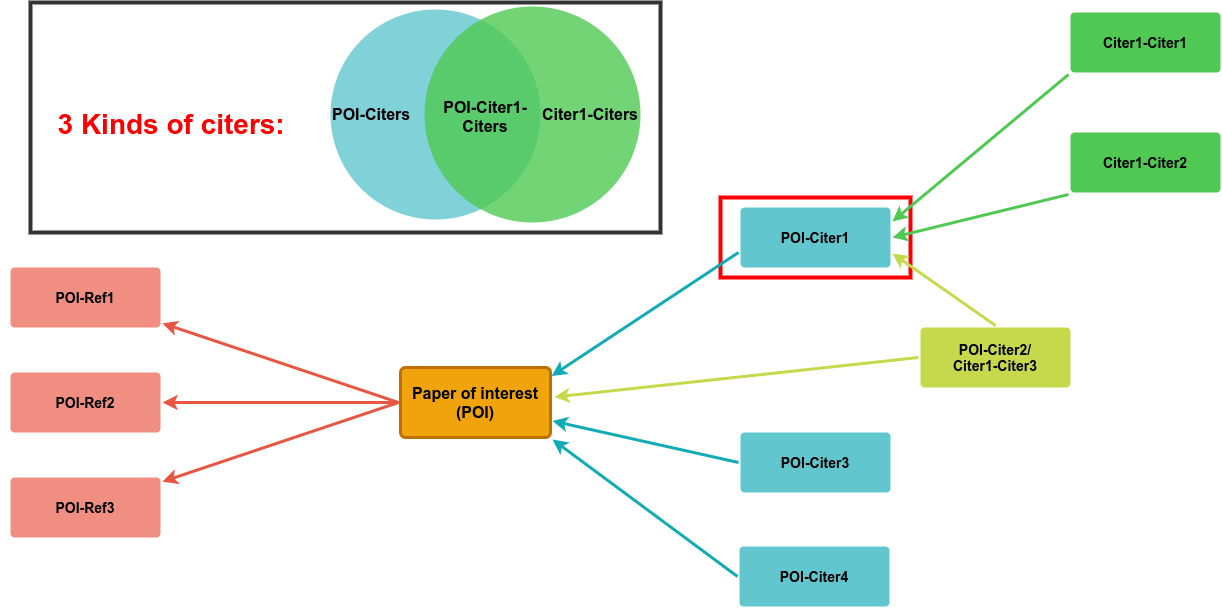

The diagram above was exported from draw.io. Its source (the exported page's mxGraphModel, read from the mxfile embedded in the PNG):
<mxGraphModel dx="1229" dy="751" grid="1" gridSize="10" guides="1" tooltips="1" connect="1" arrows="1" fold="1" page="1" pageScale="1" pageWidth="1654" pageHeight="1169" background="#ffffff" math="0" shadow="0">
  <root>
    <mxCell id="gmpZrmsoTq57pDskRhlk-0" />
    <mxCell id="gmpZrmsoTq57pDskRhlk-1" parent="gmpZrmsoTq57pDskRhlk-0" />
    <mxCell id="gmpZrmsoTq57pDskRhlk-23" value="" style="rounded=0;whiteSpace=wrap;html=1;fillColor=none;fontColor=#ffffff;strokeWidth=4;strokeColor=#FA0000;" parent="gmpZrmsoTq57pDskRhlk-1" vertex="1">
      <mxGeometry x="920" y="375" width="190" height="80" as="geometry" />
    </mxCell>
    <mxCell id="gmpZrmsoTq57pDskRhlk-3" value="&lt;div&gt;Paper of interest (POI)&lt;/div&gt;" style="rounded=1;whiteSpace=wrap;html=1;shadow=0;labelBackgroundColor=none;strokeColor=#BD7000;strokeWidth=3;fillColor=#f0a30a;fontFamily=Helvetica;fontSize=16;fontColor=#000000;align=center;fontStyle=1;spacing=5;arcSize=7;perimeterSpacing=2;" parent="gmpZrmsoTq57pDskRhlk-1" vertex="1">
      <mxGeometry x="600" y="545" width="150" height="70" as="geometry" />
    </mxCell>
    <mxCell id="gmpZrmsoTq57pDskRhlk-4" value="" style="edgeStyle=none;rounded=1;jumpStyle=none;html=1;shadow=0;labelBackgroundColor=none;startArrow=none;startFill=0;jettySize=auto;orthogonalLoop=1;strokeColor=#E85642;strokeWidth=3;fontFamily=Helvetica;fontSize=14;fontColor=#000000;spacing=5;fontStyle=1;fillColor=#b0e3e6;exitX=0;exitY=0.5;exitDx=0;exitDy=0;" parent="gmpZrmsoTq57pDskRhlk-1" source="gmpZrmsoTq57pDskRhlk-3" target="gmpZrmsoTq57pDskRhlk-9" edge="1">
      <mxGeometry relative="1" as="geometry">
        <mxPoint x="353.3587786259541" y="618.5" as="sourcePoint" />
      </mxGeometry>
    </mxCell>
    <mxCell id="gmpZrmsoTq57pDskRhlk-5" value="" style="edgeStyle=none;rounded=1;jumpStyle=none;html=1;shadow=0;labelBackgroundColor=none;startArrow=none;startFill=0;jettySize=auto;orthogonalLoop=1;strokeColor=#E85642;strokeWidth=3;fontFamily=Helvetica;fontSize=14;fontColor=#000000;spacing=5;fontStyle=1;fillColor=#b0e3e6;exitX=0;exitY=0.5;exitDx=0;exitDy=0;" parent="gmpZrmsoTq57pDskRhlk-1" source="gmpZrmsoTq57pDskRhlk-3" target="gmpZrmsoTq57pDskRhlk-8" edge="1">
      <mxGeometry relative="1" as="geometry">
        <mxPoint x="313" y="650.5" as="sourcePoint" />
      </mxGeometry>
    </mxCell>
    <mxCell id="gmpZrmsoTq57pDskRhlk-6" value="" style="edgeStyle=none;rounded=1;jumpStyle=none;html=1;shadow=0;labelBackgroundColor=none;startArrow=none;startFill=0;jettySize=auto;orthogonalLoop=1;strokeColor=#E85642;strokeWidth=3;fontFamily=Helvetica;fontSize=14;fontColor=#000000;spacing=5;fontStyle=1;fillColor=#b0e3e6;exitX=0;exitY=0.5;exitDx=0;exitDy=0;" parent="gmpZrmsoTq57pDskRhlk-1" source="gmpZrmsoTq57pDskRhlk-3" target="gmpZrmsoTq57pDskRhlk-7" edge="1">
      <mxGeometry relative="1" as="geometry">
        <mxPoint x="349.6638655462184" y="682.5" as="sourcePoint" />
      </mxGeometry>
    </mxCell>
    <mxCell id="gmpZrmsoTq57pDskRhlk-7" value="POI-Ref3" style="rounded=1;whiteSpace=wrap;html=1;shadow=0;labelBackgroundColor=none;strokeColor=none;strokeWidth=3;fillColor=#f08e81;fontFamily=Helvetica;fontSize=14;fontColor=#000000;align=center;spacing=5;fontStyle=1;arcSize=7;perimeterSpacing=2;" parent="gmpZrmsoTq57pDskRhlk-1" vertex="1">
      <mxGeometry x="210" y="655" width="150" height="60" as="geometry" />
    </mxCell>
    <mxCell id="gmpZrmsoTq57pDskRhlk-8" value="POI-Ref2" style="rounded=1;whiteSpace=wrap;html=1;shadow=0;labelBackgroundColor=none;strokeColor=none;strokeWidth=3;fillColor=#f08e81;fontFamily=Helvetica;fontSize=14;fontColor=#000000;align=center;spacing=5;fontStyle=1;arcSize=7;perimeterSpacing=2;" parent="gmpZrmsoTq57pDskRhlk-1" vertex="1">
      <mxGeometry x="210" y="550" width="150" height="60" as="geometry" />
    </mxCell>
    <mxCell id="gmpZrmsoTq57pDskRhlk-9" value="POI-Ref1" style="rounded=1;whiteSpace=wrap;html=1;shadow=0;labelBackgroundColor=none;strokeColor=none;strokeWidth=3;fillColor=#f08e81;fontFamily=Helvetica;fontSize=14;fontColor=#000000;align=center;spacing=5;fontStyle=1;arcSize=7;perimeterSpacing=2;" parent="gmpZrmsoTq57pDskRhlk-1" vertex="1">
      <mxGeometry x="210" y="445" width="150" height="60" as="geometry" />
    </mxCell>
    <mxCell id="gmpZrmsoTq57pDskRhlk-10" value="POI-Citer4" style="rounded=1;whiteSpace=wrap;html=1;shadow=0;labelBackgroundColor=none;strokeColor=none;strokeWidth=3;fillColor=#61c6ce;fontFamily=Helvetica;fontSize=14;fontColor=#000000;align=center;spacing=5;fontStyle=1;arcSize=7;perimeterSpacing=2;" parent="gmpZrmsoTq57pDskRhlk-1" vertex="1">
      <mxGeometry x="939" y="724" width="150" height="60" as="geometry" />
    </mxCell>
    <mxCell id="gmpZrmsoTq57pDskRhlk-11" value="" style="edgeStyle=none;rounded=1;jumpStyle=none;html=1;shadow=0;labelBackgroundColor=none;startArrow=none;startFill=0;jettySize=auto;orthogonalLoop=1;strokeColor=#12AAB5;strokeWidth=3;fontFamily=Helvetica;fontSize=14;fontColor=#000000;spacing=5;fontStyle=1;fillColor=#b0e3e6;exitX=0;exitY=0.5;exitDx=0;exitDy=0;entryX=1;entryY=1;entryDx=0;entryDy=0;" parent="gmpZrmsoTq57pDskRhlk-1" source="gmpZrmsoTq57pDskRhlk-10" target="gmpZrmsoTq57pDskRhlk-3" edge="1">
      <mxGeometry relative="1" as="geometry">
        <mxPoint x="988.4172661870502" y="682.5" as="targetPoint" />
      </mxGeometry>
    </mxCell>
    <mxCell id="gmpZrmsoTq57pDskRhlk-12" value="POI-Citer3" style="rounded=1;whiteSpace=wrap;html=1;shadow=0;labelBackgroundColor=none;strokeColor=none;strokeWidth=3;fillColor=#61C6CE;fontFamily=Helvetica;fontSize=14;fontColor=#000000;align=center;spacing=5;fontStyle=1;arcSize=7;perimeterSpacing=2;" parent="gmpZrmsoTq57pDskRhlk-1" vertex="1">
      <mxGeometry x="940" y="610" width="150" height="60" as="geometry" />
    </mxCell>
    <mxCell id="gmpZrmsoTq57pDskRhlk-13" value="" style="edgeStyle=none;rounded=1;jumpStyle=none;html=1;shadow=0;labelBackgroundColor=none;startArrow=none;startFill=0;jettySize=auto;orthogonalLoop=1;strokeColor=#12AAB5;strokeWidth=3;fontFamily=Helvetica;fontSize=14;fontColor=#000000;spacing=5;fontStyle=1;fillColor=#b0e3e6;exitX=0;exitY=0.5;exitDx=0;exitDy=0;entryX=1;entryY=0.75;entryDx=0;entryDy=0;" parent="gmpZrmsoTq57pDskRhlk-1" source="gmpZrmsoTq57pDskRhlk-12" target="gmpZrmsoTq57pDskRhlk-3" edge="1">
      <mxGeometry relative="1" as="geometry">
        <mxPoint x="1047" y="668.4666666666667" as="targetPoint" />
        <Array as="points" />
      </mxGeometry>
    </mxCell>
    <mxCell id="gmpZrmsoTq57pDskRhlk-14" value="POI-Citer2/&lt;br&gt;Citer1-Citer3" style="rounded=1;whiteSpace=wrap;html=1;shadow=0;labelBackgroundColor=none;strokeColor=none;strokeWidth=3;fillColor=#C6D94C;fontFamily=Helvetica;fontSize=14;fontColor=#000000;align=center;spacing=5;fontStyle=1;arcSize=7;perimeterSpacing=2;" parent="gmpZrmsoTq57pDskRhlk-1" vertex="1">
      <mxGeometry x="1120" y="505" width="150" height="60" as="geometry" />
    </mxCell>
    <mxCell id="gmpZrmsoTq57pDskRhlk-15" value="" style="edgeStyle=none;rounded=1;jumpStyle=none;html=1;shadow=0;labelBackgroundColor=none;startArrow=none;startFill=0;jettySize=auto;orthogonalLoop=1;strokeColor=#C6D94C;strokeWidth=3;fontFamily=Helvetica;fontSize=14;fontColor=#000000;spacing=5;fontStyle=1;fillColor=#b0e3e6;exitX=0;exitY=0.5;exitDx=0;exitDy=0;entryX=1.013;entryY=0.426;entryDx=0;entryDy=0;entryPerimeter=0;" parent="gmpZrmsoTq57pDskRhlk-1" source="gmpZrmsoTq57pDskRhlk-14" target="gmpZrmsoTq57pDskRhlk-3" edge="1">
      <mxGeometry relative="1" as="geometry">
        <mxPoint x="1047" y="628.1333333333334" as="targetPoint" />
      </mxGeometry>
    </mxCell>
    <mxCell id="gmpZrmsoTq57pDskRhlk-16" value="POI-Citer1" style="rounded=1;whiteSpace=wrap;html=1;shadow=0;labelBackgroundColor=none;strokeColor=none;strokeWidth=3;fillColor=#61c6ce;fontFamily=Helvetica;fontSize=14;fontColor=#000000;align=center;spacing=5;fontStyle=1;arcSize=7;perimeterSpacing=2;" parent="gmpZrmsoTq57pDskRhlk-1" vertex="1">
      <mxGeometry x="940" y="385" width="150" height="60" as="geometry" />
    </mxCell>
    <mxCell id="gmpZrmsoTq57pDskRhlk-17" value="" style="edgeStyle=none;rounded=1;jumpStyle=none;html=1;shadow=0;labelBackgroundColor=none;startArrow=none;startFill=0;jettySize=auto;orthogonalLoop=1;strokeColor=#12AAB5;strokeWidth=3;fontFamily=Helvetica;fontSize=14;fontColor=#000000;spacing=5;fontStyle=1;fillColor=#b0e3e6;entryX=0.994;entryY=0.142;entryDx=0;entryDy=0;entryPerimeter=0;" parent="gmpZrmsoTq57pDskRhlk-1" target="gmpZrmsoTq57pDskRhlk-3" edge="1">
      <mxGeometry relative="1" as="geometry">
        <mxPoint x="938" y="430" as="sourcePoint" />
        <mxPoint x="988.1560283687941" y="618.5" as="targetPoint" />
      </mxGeometry>
    </mxCell>
    <mxCell id="gmpZrmsoTq57pDskRhlk-18" value="Citer1-Citer2" style="rounded=1;whiteSpace=wrap;html=1;shadow=0;labelBackgroundColor=none;strokeColor=none;strokeWidth=3;fillColor=#4FC953;fontFamily=Helvetica;fontSize=14;align=center;spacing=5;fontStyle=1;arcSize=7;perimeterSpacing=2;fontColor=#000000;" parent="gmpZrmsoTq57pDskRhlk-1" vertex="1">
      <mxGeometry x="1270" y="310" width="150" height="60" as="geometry" />
    </mxCell>
    <mxCell id="gmpZrmsoTq57pDskRhlk-19" value="" style="edgeStyle=none;rounded=1;jumpStyle=none;html=1;shadow=0;labelBackgroundColor=none;startArrow=classic;startFill=1;jettySize=auto;orthogonalLoop=1;strokeColor=#4FC953;strokeWidth=3;fontFamily=Helvetica;fontSize=14;fontColor=#7EA6E0;spacing=5;fontStyle=1;fillColor=#b0e3e6;entryX=0;entryY=1;entryDx=0;entryDy=0;exitX=1;exitY=0.5;exitDx=0;exitDy=0;endArrow=none;endFill=0;" parent="gmpZrmsoTq57pDskRhlk-1" source="gmpZrmsoTq57pDskRhlk-16" target="gmpZrmsoTq57pDskRhlk-18" edge="1">
      <mxGeometry relative="1" as="geometry">
        <mxPoint x="938" y="415" as="sourcePoint" />
        <mxPoint x="560" y="445.00067092651756" as="targetPoint" />
      </mxGeometry>
    </mxCell>
    <mxCell id="gmpZrmsoTq57pDskRhlk-20" value="Citer1-Citer1" style="rounded=1;whiteSpace=wrap;html=1;shadow=0;labelBackgroundColor=none;strokeColor=none;strokeWidth=3;fillColor=#4FC953;fontFamily=Helvetica;fontSize=14;align=center;spacing=5;fontStyle=1;arcSize=7;perimeterSpacing=2;fontColor=#000000;" parent="gmpZrmsoTq57pDskRhlk-1" vertex="1">
      <mxGeometry x="1270" y="190" width="150" height="60" as="geometry" />
    </mxCell>
    <mxCell id="gmpZrmsoTq57pDskRhlk-21" value="" style="edgeStyle=none;rounded=1;jumpStyle=none;html=1;shadow=0;labelBackgroundColor=none;startArrow=classic;startFill=1;jettySize=auto;orthogonalLoop=1;strokeColor=#4FC953;strokeWidth=3;fontFamily=Helvetica;fontSize=14;fontColor=#7EA6E0;spacing=5;fontStyle=1;fillColor=#b0e3e6;entryX=0;entryY=1;entryDx=0;entryDy=0;endFill=0;endArrow=none;exitX=1;exitY=0.25;exitDx=0;exitDy=0;" parent="gmpZrmsoTq57pDskRhlk-1" source="gmpZrmsoTq57pDskRhlk-16" target="gmpZrmsoTq57pDskRhlk-20" edge="1">
      <mxGeometry relative="1" as="geometry">
        <mxPoint x="1090" y="400" as="sourcePoint" />
        <mxPoint x="560" y="316.00067092651756" as="targetPoint" />
      </mxGeometry>
    </mxCell>
    <mxCell id="vE_rHBaa8CDP8O_QOATe-4" value="" style="edgeStyle=none;rounded=1;jumpStyle=none;html=1;shadow=0;labelBackgroundColor=none;startArrow=classic;startFill=1;jettySize=auto;orthogonalLoop=1;strokeColor=#C6D94C;strokeWidth=3;fontFamily=Helvetica;fontSize=14;fontColor=#7EA6E0;spacing=5;fontStyle=1;fillColor=#b0e3e6;endFill=0;endArrow=none;exitX=1;exitY=0.75;exitDx=0;exitDy=0;entryX=0.5;entryY=0;entryDx=0;entryDy=0;" parent="gmpZrmsoTq57pDskRhlk-1" source="gmpZrmsoTq57pDskRhlk-16" target="gmpZrmsoTq57pDskRhlk-14" edge="1">
      <mxGeometry relative="1" as="geometry">
        <mxPoint x="685" y="553" as="sourcePoint" />
        <mxPoint x="1278" y="142" as="targetPoint" />
      </mxGeometry>
    </mxCell>
    <mxCell id="IeKK74tugmNOdLN-a7q9-0" value="" style="group" parent="gmpZrmsoTq57pDskRhlk-1" vertex="1" connectable="0">
      <mxGeometry x="200" y="180" width="660" height="230" as="geometry" />
    </mxCell>
    <mxCell id="gmpZrmsoTq57pDskRhlk-2" value="" style="rounded=0;whiteSpace=wrap;html=1;strokeWidth=4;opacity=80;align=left;fillColor=none;" parent="IeKK74tugmNOdLN-a7q9-0" vertex="1">
      <mxGeometry x="30" width="630" height="230" as="geometry" />
    </mxCell>
    <mxCell id="gmpZrmsoTq57pDskRhlk-24" value="&lt;font color=&quot;#FA0000&quot;&gt;&lt;br&gt;&lt;b&gt;&lt;font style=&quot;font-size: 28px&quot;&gt;3 Kinds of citers: &lt;br&gt;&lt;/font&gt;&lt;/b&gt;&lt;/font&gt;" style="text;html=1;strokeColor=none;fillColor=none;align=center;verticalAlign=middle;whiteSpace=wrap;rounded=0;fontColor=#7EA6E0;" parent="IeKK74tugmNOdLN-a7q9-0" vertex="1">
      <mxGeometry y="30" width="350" height="170" as="geometry" />
    </mxCell>
    <mxCell id="gmpZrmsoTq57pDskRhlk-25" value="&lt;font size=&quot;1&quot;&gt;&lt;b style=&quot;font-size: 16px&quot;&gt;&lt;font color=&quot;#000000&quot;&gt;POI-Citers&lt;/font&gt;&lt;/b&gt;&lt;/font&gt;" style="ellipse;whiteSpace=wrap;html=1;aspect=fixed;rounded=0;strokeColor=none;strokeWidth=4;fillColor=#61C6CE;fontColor=#ffffff;gradientColor=none;opacity=80;align=left;" parent="IeKK74tugmNOdLN-a7q9-0" vertex="1">
      <mxGeometry x="330" y="7" width="210" height="210" as="geometry" />
    </mxCell>
    <mxCell id="gmpZrmsoTq57pDskRhlk-26" value="&lt;b&gt;&lt;font style=&quot;font-size: 16px&quot;&gt;Citer1-Citers&lt;/font&gt;&lt;/b&gt;" style="ellipse;whiteSpace=wrap;html=1;aspect=fixed;rounded=0;strokeColor=none;strokeWidth=4;fillColor=#4FC953;opacity=80;align=right;" parent="IeKK74tugmNOdLN-a7q9-0" vertex="1">
      <mxGeometry x="424" y="4" width="216" height="216" as="geometry" />
    </mxCell>
    <mxCell id="gmpZrmsoTq57pDskRhlk-27" value="&lt;font style=&quot;font-size: 16px&quot;&gt;&lt;b&gt;POI-Citer1-Citers&lt;/b&gt;&lt;/font&gt;" style="text;html=1;strokeColor=none;fillColor=none;align=center;verticalAlign=middle;whiteSpace=wrap;rounded=0;fontColor=#000000;opacity=50;" parent="IeKK74tugmNOdLN-a7q9-0" vertex="1">
      <mxGeometry x="440" y="84" width="90" height="60" as="geometry" />
    </mxCell>
  </root>
</mxGraphModel>